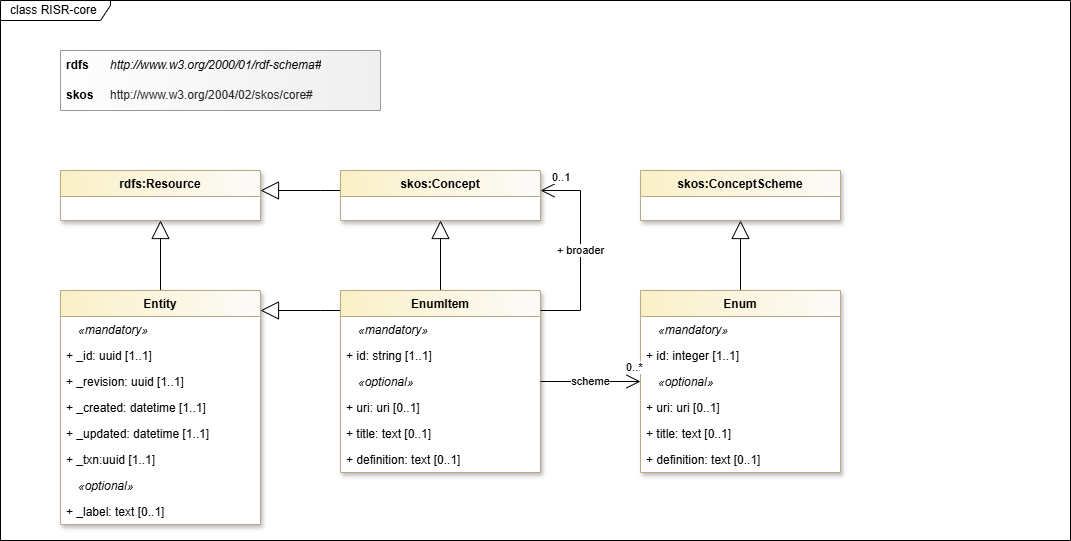

The diagram above was exported from draw.io. Its source (the exported page's mxGraphModel, read from the mxfile embedded in the PNG):
<mxGraphModel dx="1281" dy="1058" grid="1" gridSize="10" guides="1" tooltips="1" connect="1" arrows="1" fold="1" page="0" pageScale="1" pageWidth="827" pageHeight="1169" math="0" shadow="0">
  <root>
    <mxCell id="0" />
    <mxCell id="1" parent="0" />
    <mxCell id="1mINdvQxFBK2B13Aeztu-1" parent="1" style="swimlane;fontStyle=1;align=center;verticalAlign=top;childLayout=stackLayout;horizontal=1;startSize=26;horizontalStack=0;resizeParent=1;resizeParentMax=0;resizeLast=0;collapsible=1;marginBottom=0;whiteSpace=wrap;html=1;labelBackgroundColor=none;rounded=0;shadow=1;glass=0;comic=0;strokeColor=#B8A884;swimlaneFillColor=default;fontFamily=Helvetica;fontSize=12;fontColor=default;fillColor=#FAF0C6;gradientColor=#fcfbf9;gradientDirection=east;" value="rdfs:Resource" vertex="1">
      <mxGeometry height="50" width="200" x="240" y="159.99999999999977" as="geometry" />
    </mxCell>
    <mxCell id="1mINdvQxFBK2B13Aeztu-5" edge="1" parent="1" source="1mINdvQxFBK2B13Aeztu-4" style="edgeStyle=orthogonalEdgeStyle;rounded=0;orthogonalLoop=1;jettySize=auto;html=1;endArrow=block;endSize=16;endFill=0;" target="1mINdvQxFBK2B13Aeztu-1">
      <mxGeometry relative="1" as="geometry" />
    </mxCell>
    <mxCell id="1mINdvQxFBK2B13Aeztu-4" parent="1" style="swimlane;fontStyle=1;align=center;verticalAlign=top;childLayout=stackLayout;horizontal=1;startSize=26;horizontalStack=0;resizeParent=1;resizeParentMax=0;resizeLast=0;collapsible=1;marginBottom=0;whiteSpace=wrap;html=1;labelBackgroundColor=none;rounded=0;shadow=1;glass=0;comic=0;strokeColor=#B8A884;swimlaneFillColor=default;fontFamily=Helvetica;fontSize=12;fontColor=default;fillColor=#FAF0C6;gradientColor=#fcfbf9;gradientDirection=east;" value="Entity" vertex="1">
      <mxGeometry height="234" width="200" x="240" y="279.9999999999998" as="geometry" />
    </mxCell>
    <mxCell id="1mINdvQxFBK2B13Aeztu-55" parent="1mINdvQxFBK2B13Aeztu-4" style="text;strokeColor=none;fillColor=none;align=left;verticalAlign=top;spacingLeft=16;spacingRight=4;overflow=hidden;rotatable=0;points=[[0,0.5],[1,0.5]];portConstraint=eastwest;whiteSpace=wrap;html=1;labelBackgroundColor=none;gradientColor=#fcfbf9;glass=0;fillOpacity=100;noLabel=0;backgroundOutline=0;comic=0;gradientDirection=east;fontFamily=Helvetica;fontSize=12;fontColor=default;fontStyle=2" value="&lt;span&gt;«mandatory»&lt;/span&gt;" vertex="1">
      <mxGeometry height="26" width="200" y="26" as="geometry" />
    </mxCell>
    <mxCell id="1mINdvQxFBK2B13Aeztu-6" parent="1mINdvQxFBK2B13Aeztu-4" style="text;strokeColor=none;fillColor=none;align=left;verticalAlign=top;spacingLeft=4;spacingRight=4;overflow=hidden;rotatable=0;points=[[0,0.5],[1,0.5]];portConstraint=eastwest;whiteSpace=wrap;html=1;labelBackgroundColor=none;gradientColor=#fcfbf9;glass=0;fillOpacity=100;noLabel=0;backgroundOutline=0;comic=0;gradientDirection=east;fontFamily=Helvetica;fontSize=12;fontColor=default;" value="+ _id: uuid [1..1]" vertex="1">
      <mxGeometry height="26" width="200" y="52" as="geometry" />
    </mxCell>
    <mxCell id="1mINdvQxFBK2B13Aeztu-24" parent="1mINdvQxFBK2B13Aeztu-4" style="text;strokeColor=none;fillColor=none;align=left;verticalAlign=top;spacingLeft=4;spacingRight=4;overflow=hidden;rotatable=0;points=[[0,0.5],[1,0.5]];portConstraint=eastwest;whiteSpace=wrap;html=1;labelBackgroundColor=none;gradientColor=#fcfbf9;glass=0;fillOpacity=100;noLabel=0;backgroundOutline=0;comic=0;gradientDirection=east;fontFamily=Helvetica;fontSize=12;fontColor=default;" value="+ _revision: uuid [1..1]" vertex="1">
      <mxGeometry height="26" width="200" y="78" as="geometry" />
    </mxCell>
    <mxCell id="1mINdvQxFBK2B13Aeztu-34" parent="1mINdvQxFBK2B13Aeztu-4" style="text;strokeColor=none;fillColor=none;align=left;verticalAlign=top;spacingLeft=4;spacingRight=4;overflow=hidden;rotatable=0;points=[[0,0.5],[1,0.5]];portConstraint=eastwest;whiteSpace=wrap;html=1;labelBackgroundColor=none;gradientColor=#fcfbf9;glass=0;fillOpacity=100;noLabel=0;backgroundOutline=0;comic=0;gradientDirection=east;fontFamily=Helvetica;fontSize=12;fontColor=default;" value="+ _created: datetime [1..1]" vertex="1">
      <mxGeometry height="26" width="200" y="104" as="geometry" />
    </mxCell>
    <mxCell id="1mINdvQxFBK2B13Aeztu-36" parent="1mINdvQxFBK2B13Aeztu-4" style="text;strokeColor=none;fillColor=none;align=left;verticalAlign=top;spacingLeft=4;spacingRight=4;overflow=hidden;rotatable=0;points=[[0,0.5],[1,0.5]];portConstraint=eastwest;whiteSpace=wrap;html=1;labelBackgroundColor=none;gradientColor=#fcfbf9;glass=0;fillOpacity=100;noLabel=0;backgroundOutline=0;comic=0;gradientDirection=east;fontFamily=Helvetica;fontSize=12;fontColor=default;" value="+ _updated: datetime [1..1]" vertex="1">
      <mxGeometry height="26" width="200" y="130" as="geometry" />
    </mxCell>
    <mxCell id="7ujfSZIqr9_nD_EWLU6j-16" parent="1mINdvQxFBK2B13Aeztu-4" style="text;strokeColor=none;fillColor=none;align=left;verticalAlign=top;spacingLeft=4;spacingRight=4;overflow=hidden;rotatable=0;points=[[0,0.5],[1,0.5]];portConstraint=eastwest;whiteSpace=wrap;html=1;labelBackgroundColor=none;gradientColor=#fcfbf9;glass=0;fillOpacity=100;noLabel=0;backgroundOutline=0;comic=0;gradientDirection=east;fontFamily=Helvetica;fontSize=12;fontColor=default;" value="+ _txn:uuid [1..1]" vertex="1">
      <mxGeometry height="26" width="200" y="156" as="geometry" />
    </mxCell>
    <mxCell id="1mINdvQxFBK2B13Aeztu-56" parent="1mINdvQxFBK2B13Aeztu-4" style="text;strokeColor=none;fillColor=none;align=left;verticalAlign=top;spacingLeft=16;spacingRight=4;overflow=hidden;rotatable=0;points=[[0,0.5],[1,0.5]];portConstraint=eastwest;whiteSpace=wrap;html=1;labelBackgroundColor=none;gradientColor=#fcfbf9;glass=0;fillOpacity=100;noLabel=0;backgroundOutline=0;comic=0;gradientDirection=east;fontFamily=Helvetica;fontSize=12;fontColor=default;fontStyle=2" value="&lt;span&gt;«optional»&lt;/span&gt;" vertex="1">
      <mxGeometry height="26" width="200" y="182" as="geometry" />
    </mxCell>
    <mxCell id="1mINdvQxFBK2B13Aeztu-7" parent="1mINdvQxFBK2B13Aeztu-4" style="text;strokeColor=none;fillColor=none;align=left;verticalAlign=top;spacingLeft=4;spacingRight=4;overflow=hidden;rotatable=0;points=[[0,0.5],[1,0.5]];portConstraint=eastwest;whiteSpace=wrap;html=1;labelBackgroundColor=none;gradientColor=#fcfbf9;glass=0;fillOpacity=100;noLabel=0;backgroundOutline=0;comic=0;gradientDirection=east;fontFamily=Helvetica;fontSize=12;fontColor=default;" value="+ _label: text [0..1]" vertex="1">
      <mxGeometry height="26" width="200" y="208" as="geometry" />
    </mxCell>
    <mxCell id="1mINdvQxFBK2B13Aeztu-53" edge="1" parent="1" source="1mINdvQxFBK2B13Aeztu-25" style="edgeStyle=orthogonalEdgeStyle;rounded=0;orthogonalLoop=1;jettySize=auto;html=1;endArrow=block;endSize=16;endFill=0;" target="1mINdvQxFBK2B13Aeztu-1">
      <mxGeometry relative="1" as="geometry">
        <Array as="points">
          <mxPoint x="500" y="180" />
          <mxPoint x="500" y="180" />
        </Array>
      </mxGeometry>
    </mxCell>
    <mxCell id="1mINdvQxFBK2B13Aeztu-25" parent="1" style="swimlane;fontStyle=1;align=center;verticalAlign=top;childLayout=stackLayout;horizontal=1;startSize=26;horizontalStack=0;resizeParent=1;resizeParentMax=0;resizeLast=0;collapsible=1;marginBottom=0;whiteSpace=wrap;html=1;labelBackgroundColor=none;rounded=0;shadow=1;glass=0;comic=0;strokeColor=#B8A884;swimlaneFillColor=default;fontFamily=Helvetica;fontSize=12;fontColor=default;fillColor=#FAF0C6;gradientColor=#fcfbf9;gradientDirection=east;" value="skos:Concept" vertex="1">
      <mxGeometry height="50" width="200" x="520" y="159.99999999999977" as="geometry" />
    </mxCell>
    <mxCell id="1mINdvQxFBK2B13Aeztu-27" edge="1" parent="1" source="1mINdvQxFBK2B13Aeztu-26" style="edgeStyle=orthogonalEdgeStyle;rounded=0;orthogonalLoop=1;jettySize=auto;html=1;endArrow=block;endSize=16;endFill=0;" target="1mINdvQxFBK2B13Aeztu-25">
      <mxGeometry relative="1" as="geometry" />
    </mxCell>
    <mxCell id="1mINdvQxFBK2B13Aeztu-54" edge="1" parent="1" source="1mINdvQxFBK2B13Aeztu-26" style="edgeStyle=orthogonalEdgeStyle;rounded=0;orthogonalLoop=1;jettySize=auto;html=1;endArrow=block;endSize=16;endFill=0;" target="1mINdvQxFBK2B13Aeztu-4">
      <mxGeometry relative="1" as="geometry">
        <Array as="points">
          <mxPoint x="500" y="300" />
          <mxPoint x="500" y="300" />
        </Array>
      </mxGeometry>
    </mxCell>
    <mxCell id="1mINdvQxFBK2B13Aeztu-26" parent="1" style="swimlane;fontStyle=1;align=center;verticalAlign=top;childLayout=stackLayout;horizontal=1;startSize=26;horizontalStack=0;resizeParent=1;resizeParentMax=0;resizeLast=0;collapsible=1;marginBottom=0;whiteSpace=wrap;html=1;labelBackgroundColor=none;rounded=0;shadow=1;glass=0;comic=0;strokeColor=#B8A884;swimlaneFillColor=default;fontFamily=Helvetica;fontSize=12;fontColor=default;fillColor=#FAF0C6;gradientColor=#fcfbf9;gradientDirection=east;" value="EnumItem" vertex="1">
      <mxGeometry height="182" width="200" x="520" y="279.9999999999998" as="geometry" />
    </mxCell>
    <mxCell id="1mINdvQxFBK2B13Aeztu-57" parent="1mINdvQxFBK2B13Aeztu-26" style="text;strokeColor=none;fillColor=none;align=left;verticalAlign=top;spacingLeft=16;spacingRight=4;overflow=hidden;rotatable=0;points=[[0,0.5],[1,0.5]];portConstraint=eastwest;whiteSpace=wrap;html=1;labelBackgroundColor=none;gradientColor=#fcfbf9;glass=0;fillOpacity=100;noLabel=0;backgroundOutline=0;comic=0;gradientDirection=east;fontFamily=Helvetica;fontSize=12;fontColor=default;fontStyle=2" value="&lt;span&gt;«mandatory»&lt;/span&gt;" vertex="1">
      <mxGeometry height="26" width="200" y="26" as="geometry" />
    </mxCell>
    <mxCell id="1mINdvQxFBK2B13Aeztu-28" parent="1mINdvQxFBK2B13Aeztu-26" style="text;strokeColor=none;fillColor=none;align=left;verticalAlign=top;spacingLeft=4;spacingRight=4;overflow=hidden;rotatable=0;points=[[0,0.5],[1,0.5]];portConstraint=eastwest;whiteSpace=wrap;html=1;labelBackgroundColor=none;gradientColor=#fcfbf9;glass=0;fillOpacity=100;noLabel=0;backgroundOutline=0;comic=0;gradientDirection=east;fontFamily=Helvetica;fontSize=12;fontColor=default;" value="+ id: string [1..1]" vertex="1">
      <mxGeometry height="26" width="200" y="52" as="geometry" />
    </mxCell>
    <mxCell id="1mINdvQxFBK2B13Aeztu-58" parent="1mINdvQxFBK2B13Aeztu-26" style="text;strokeColor=none;fillColor=none;align=left;verticalAlign=top;spacingLeft=16;spacingRight=4;overflow=hidden;rotatable=0;points=[[0,0.5],[1,0.5]];portConstraint=eastwest;whiteSpace=wrap;html=1;labelBackgroundColor=none;gradientColor=#fcfbf9;glass=0;fillOpacity=100;noLabel=0;backgroundOutline=0;comic=0;gradientDirection=east;fontFamily=Helvetica;fontSize=12;fontColor=default;fontStyle=2" value="&lt;span&gt;«optional»&lt;/span&gt;" vertex="1">
      <mxGeometry height="26" width="200" y="78" as="geometry" />
    </mxCell>
    <mxCell id="1mINdvQxFBK2B13Aeztu-29" parent="1mINdvQxFBK2B13Aeztu-26" style="text;strokeColor=none;fillColor=none;align=left;verticalAlign=top;spacingLeft=4;spacingRight=4;overflow=hidden;rotatable=0;points=[[0,0.5],[1,0.5]];portConstraint=eastwest;whiteSpace=wrap;html=1;labelBackgroundColor=none;gradientColor=#fcfbf9;glass=0;fillOpacity=100;noLabel=0;backgroundOutline=0;comic=0;gradientDirection=east;fontFamily=Helvetica;fontSize=12;fontColor=default;" value="+ uri: uri [0..1]" vertex="1">
      <mxGeometry height="26" width="200" y="104" as="geometry" />
    </mxCell>
    <mxCell id="1mINdvQxFBK2B13Aeztu-59" parent="1mINdvQxFBK2B13Aeztu-26" style="text;strokeColor=none;fillColor=none;align=left;verticalAlign=top;spacingLeft=4;spacingRight=4;overflow=hidden;rotatable=0;points=[[0,0.5],[1,0.5]];portConstraint=eastwest;whiteSpace=wrap;html=1;labelBackgroundColor=none;gradientColor=#fcfbf9;glass=0;fillOpacity=100;noLabel=0;backgroundOutline=0;comic=0;gradientDirection=east;fontFamily=Helvetica;fontSize=12;fontColor=default;" value="+ title: text [0..1]" vertex="1">
      <mxGeometry height="26" width="200" y="130" as="geometry" />
    </mxCell>
    <mxCell id="1mINdvQxFBK2B13Aeztu-60" parent="1mINdvQxFBK2B13Aeztu-26" style="text;strokeColor=none;fillColor=none;align=left;verticalAlign=top;spacingLeft=4;spacingRight=4;overflow=hidden;rotatable=0;points=[[0,0.5],[1,0.5]];portConstraint=eastwest;whiteSpace=wrap;html=1;labelBackgroundColor=none;gradientColor=#fcfbf9;glass=0;fillOpacity=100;noLabel=0;backgroundOutline=0;comic=0;gradientDirection=east;fontFamily=Helvetica;fontSize=12;fontColor=default;" value="+ definition: text [0..1]" vertex="1">
      <mxGeometry height="26" width="200" y="156" as="geometry" />
    </mxCell>
    <mxCell id="1mINdvQxFBK2B13Aeztu-44" edge="1" parent="1" source="1mINdvQxFBK2B13Aeztu-26" style="edgeStyle=orthogonalEdgeStyle;rounded=0;orthogonalLoop=1;jettySize=auto;html=1;endArrow=open;endFill=1;endSize=12;sourcePerimeterSpacing=0;spacingLeft=0;labelBackgroundColor=default;labelBorderColor=none;" target="1mINdvQxFBK2B13Aeztu-25" value="&amp;nbsp;+ broader&amp;nbsp;">
      <mxGeometry relative="1" as="geometry">
        <mxPoint as="offset" />
        <Array as="points">
          <mxPoint x="760" y="300" />
          <mxPoint x="760" y="180" />
        </Array>
        <mxPoint x="930" y="250" as="sourcePoint" />
        <mxPoint x="710" y="190" as="targetPoint" />
      </mxGeometry>
    </mxCell>
    <mxCell id="1mINdvQxFBK2B13Aeztu-45" connectable="0" parent="1mINdvQxFBK2B13Aeztu-44" style="edgeLabel;html=1;align=left;verticalAlign=middle;resizable=0;points=[];" value="0..1" vertex="1">
      <mxGeometry relative="1" x="0.8136" as="geometry">
        <mxPoint x="-9" y="-14" as="offset" />
      </mxGeometry>
    </mxCell>
    <mxCell id="1mINdvQxFBK2B13Aeztu-46" parent="1" style="shape=table;html=1;whiteSpace=wrap;startSize=0;container=1;collapsible=0;childLayout=tableLayout;columnLines=0;rowLines=0;fontSize=16;strokeColor=#999999;spacingLeft=4;spacingRight=0;fillColor=#fefefe;gradientColor=#efefef;gradientDirection=east;" value="" vertex="1">
      <mxGeometry height="60" width="320" x="240" y="40" as="geometry" />
    </mxCell>
    <mxCell id="1mINdvQxFBK2B13Aeztu-47" parent="1mINdvQxFBK2B13Aeztu-46" style="shape=tableRow;horizontal=0;startSize=0;swimlaneHead=0;swimlaneBody=0;top=0;left=0;bottom=0;right=0;collapsible=0;dropTarget=0;fillColor=none;points=[[0,0.5],[1,0.5]];portConstraint=eastwest;fontSize=16;strokeColor=inherit;spacingLeft=4;spacingRight=0;" value="" vertex="1">
      <mxGeometry height="30" width="320" as="geometry" />
    </mxCell>
    <mxCell id="1mINdvQxFBK2B13Aeztu-48" parent="1mINdvQxFBK2B13Aeztu-47" style="shape=partialRectangle;html=1;whiteSpace=wrap;connectable=0;fillColor=none;top=0;left=0;bottom=0;right=0;overflow=hidden;fontSize=12;strokeColor=inherit;align=left;spacingLeft=4;spacingRight=0;fontStyle=1" value="rdfs" vertex="1">
      <mxGeometry height="30" width="44" as="geometry">
        <mxRectangle height="30" width="44" as="alternateBounds" />
      </mxGeometry>
    </mxCell>
    <UserObject label="&lt;span&gt;&lt;font style=&quot;color: rgb(0, 0, 0);&quot;&gt;http://www.w3.org/2000/01/rdf-schema#&lt;/font&gt;&lt;/span&gt;" link="http://purl.org/dc/terms/" linkTarget="_blank" id="1mINdvQxFBK2B13Aeztu-49">
      <mxCell parent="1mINdvQxFBK2B13Aeztu-47" style="shape=partialRectangle;html=1;whiteSpace=wrap;connectable=0;fillColor=none;top=0;left=0;bottom=0;right=0;overflow=hidden;fontSize=12;strokeColor=inherit;align=left;spacingLeft=4;spacingRight=0;fontStyle=2;labelBackgroundColor=none;" vertex="1">
        <mxGeometry height="30" width="276" x="44" as="geometry">
          <mxRectangle height="30" width="276" as="alternateBounds" />
        </mxGeometry>
      </mxCell>
    </UserObject>
    <mxCell id="1mINdvQxFBK2B13Aeztu-50" parent="1mINdvQxFBK2B13Aeztu-46" style="shape=tableRow;horizontal=0;startSize=0;swimlaneHead=0;swimlaneBody=0;top=0;left=0;bottom=0;right=0;collapsible=0;dropTarget=0;fillColor=none;points=[[0,0.5],[1,0.5]];portConstraint=eastwest;fontSize=16;strokeColor=inherit;spacingLeft=4;spacingRight=0;" value="" vertex="1">
      <mxGeometry height="30" width="320" y="30" as="geometry" />
    </mxCell>
    <mxCell id="1mINdvQxFBK2B13Aeztu-51" parent="1mINdvQxFBK2B13Aeztu-50" style="shape=partialRectangle;html=1;whiteSpace=wrap;connectable=0;fillColor=none;top=0;left=0;bottom=0;right=0;overflow=hidden;fontSize=12;strokeColor=inherit;align=left;spacingLeft=4;spacingRight=0;fontStyle=1" value="skos" vertex="1">
      <mxGeometry height="30" width="44" as="geometry">
        <mxRectangle height="30" width="44" as="alternateBounds" />
      </mxGeometry>
    </mxCell>
    <UserObject label="&lt;span style=&quot;color: rgb(36, 36, 36); font-style: normal; white-space-collapse: preserve;&quot;&gt;&lt;font face=&quot;Helvetica&quot; style=&quot;font-size: 12px;&quot;&gt;http://www.w3.org/2004/02/skos/core#&lt;/font&gt;&lt;/span&gt;" link="http://www.w3.org/2004/02/skos/core#" linkTarget="_blank" id="1mINdvQxFBK2B13Aeztu-52">
      <mxCell parent="1mINdvQxFBK2B13Aeztu-50" style="shape=partialRectangle;html=1;whiteSpace=wrap;connectable=0;fillColor=none;top=0;left=0;bottom=0;right=0;overflow=hidden;fontSize=12;strokeColor=inherit;align=left;spacingLeft=4;spacingRight=0;fontStyle=2;labelBackgroundColor=none;" vertex="1">
        <mxGeometry height="30" width="276" x="44" as="geometry">
          <mxRectangle height="30" width="276" as="alternateBounds" />
        </mxGeometry>
      </mxCell>
    </UserObject>
    <mxCell id="7ujfSZIqr9_nD_EWLU6j-9" edge="1" parent="1" source="7ujfSZIqr9_nD_EWLU6j-1" style="edgeStyle=orthogonalEdgeStyle;rounded=0;orthogonalLoop=1;jettySize=auto;html=1;endArrow=block;endSize=16;endFill=0;" target="7ujfSZIqr9_nD_EWLU6j-8">
      <mxGeometry relative="1" as="geometry">
        <mxPoint x="880" y="210" as="targetPoint" />
      </mxGeometry>
    </mxCell>
    <mxCell id="7ujfSZIqr9_nD_EWLU6j-1" parent="1" style="swimlane;fontStyle=1;align=center;verticalAlign=top;childLayout=stackLayout;horizontal=1;startSize=26;horizontalStack=0;resizeParent=1;resizeParentMax=0;resizeLast=0;collapsible=1;marginBottom=0;whiteSpace=wrap;html=1;labelBackgroundColor=none;rounded=0;shadow=1;glass=0;comic=0;strokeColor=#B8A884;swimlaneFillColor=default;fontFamily=Helvetica;fontSize=12;fontColor=default;fillColor=#FAF0C6;gradientColor=#fcfbf9;gradientDirection=east;" value="Enum" vertex="1">
      <mxGeometry height="182" width="200" x="820" y="280" as="geometry" />
    </mxCell>
    <mxCell id="7ujfSZIqr9_nD_EWLU6j-2" parent="7ujfSZIqr9_nD_EWLU6j-1" style="text;strokeColor=none;fillColor=none;align=left;verticalAlign=top;spacingLeft=16;spacingRight=4;overflow=hidden;rotatable=0;points=[[0,0.5],[1,0.5]];portConstraint=eastwest;whiteSpace=wrap;html=1;labelBackgroundColor=none;gradientColor=#fcfbf9;glass=0;fillOpacity=100;noLabel=0;backgroundOutline=0;comic=0;gradientDirection=east;fontFamily=Helvetica;fontSize=12;fontColor=default;fontStyle=2" value="&lt;span&gt;«mandatory»&lt;/span&gt;" vertex="1">
      <mxGeometry height="26" width="200" y="26" as="geometry" />
    </mxCell>
    <mxCell id="7ujfSZIqr9_nD_EWLU6j-3" parent="7ujfSZIqr9_nD_EWLU6j-1" style="text;strokeColor=none;fillColor=none;align=left;verticalAlign=top;spacingLeft=4;spacingRight=4;overflow=hidden;rotatable=0;points=[[0,0.5],[1,0.5]];portConstraint=eastwest;whiteSpace=wrap;html=1;labelBackgroundColor=none;gradientColor=#fcfbf9;glass=0;fillOpacity=100;noLabel=0;backgroundOutline=0;comic=0;gradientDirection=east;fontFamily=Helvetica;fontSize=12;fontColor=default;" value="+ id: integer [1..1]" vertex="1">
      <mxGeometry height="26" width="200" y="52" as="geometry" />
    </mxCell>
    <mxCell id="7ujfSZIqr9_nD_EWLU6j-4" parent="7ujfSZIqr9_nD_EWLU6j-1" style="text;strokeColor=none;fillColor=none;align=left;verticalAlign=top;spacingLeft=16;spacingRight=4;overflow=hidden;rotatable=0;points=[[0,0.5],[1,0.5]];portConstraint=eastwest;whiteSpace=wrap;html=1;labelBackgroundColor=none;gradientColor=#fcfbf9;glass=0;fillOpacity=100;noLabel=0;backgroundOutline=0;comic=0;gradientDirection=east;fontFamily=Helvetica;fontSize=12;fontColor=default;fontStyle=2" value="&lt;span&gt;«optional»&lt;/span&gt;" vertex="1">
      <mxGeometry height="26" width="200" y="78" as="geometry" />
    </mxCell>
    <mxCell id="7ujfSZIqr9_nD_EWLU6j-5" parent="7ujfSZIqr9_nD_EWLU6j-1" style="text;strokeColor=none;fillColor=none;align=left;verticalAlign=top;spacingLeft=4;spacingRight=4;overflow=hidden;rotatable=0;points=[[0,0.5],[1,0.5]];portConstraint=eastwest;whiteSpace=wrap;html=1;labelBackgroundColor=none;gradientColor=#fcfbf9;glass=0;fillOpacity=100;noLabel=0;backgroundOutline=0;comic=0;gradientDirection=east;fontFamily=Helvetica;fontSize=12;fontColor=default;" value="+ uri: uri [0..1]" vertex="1">
      <mxGeometry height="26" width="200" y="104" as="geometry" />
    </mxCell>
    <mxCell id="7ujfSZIqr9_nD_EWLU6j-6" parent="7ujfSZIqr9_nD_EWLU6j-1" style="text;strokeColor=none;fillColor=none;align=left;verticalAlign=top;spacingLeft=4;spacingRight=4;overflow=hidden;rotatable=0;points=[[0,0.5],[1,0.5]];portConstraint=eastwest;whiteSpace=wrap;html=1;labelBackgroundColor=none;gradientColor=#fcfbf9;glass=0;fillOpacity=100;noLabel=0;backgroundOutline=0;comic=0;gradientDirection=east;fontFamily=Helvetica;fontSize=12;fontColor=default;" value="+ title: text [0..1]" vertex="1">
      <mxGeometry height="26" width="200" y="130" as="geometry" />
    </mxCell>
    <mxCell id="7ujfSZIqr9_nD_EWLU6j-7" parent="7ujfSZIqr9_nD_EWLU6j-1" style="text;strokeColor=none;fillColor=none;align=left;verticalAlign=top;spacingLeft=4;spacingRight=4;overflow=hidden;rotatable=0;points=[[0,0.5],[1,0.5]];portConstraint=eastwest;whiteSpace=wrap;html=1;labelBackgroundColor=none;gradientColor=#fcfbf9;glass=0;fillOpacity=100;noLabel=0;backgroundOutline=0;comic=0;gradientDirection=east;fontFamily=Helvetica;fontSize=12;fontColor=default;" value="+ definition: text [0..1]" vertex="1">
      <mxGeometry height="26" width="200" y="156" as="geometry" />
    </mxCell>
    <mxCell id="7ujfSZIqr9_nD_EWLU6j-8" parent="1" style="swimlane;fontStyle=1;align=center;verticalAlign=top;childLayout=stackLayout;horizontal=1;startSize=26;horizontalStack=0;resizeParent=1;resizeParentMax=0;resizeLast=0;collapsible=1;marginBottom=0;whiteSpace=wrap;html=1;labelBackgroundColor=none;rounded=0;shadow=1;glass=0;comic=0;strokeColor=#B8A884;swimlaneFillColor=default;fontFamily=Helvetica;fontSize=12;fontColor=default;fillColor=#FAF0C6;gradientColor=#fcfbf9;gradientDirection=east;" value="skos:ConceptScheme" vertex="1">
      <mxGeometry height="50" width="200" x="820" y="160" as="geometry" />
    </mxCell>
    <mxCell id="7ujfSZIqr9_nD_EWLU6j-14" edge="1" parent="1" source="1mINdvQxFBK2B13Aeztu-26" style="edgeStyle=orthogonalEdgeStyle;rounded=0;orthogonalLoop=1;jettySize=auto;html=1;endArrow=open;endFill=1;endSize=12;sourcePerimeterSpacing=0;spacingLeft=0;labelBackgroundColor=default;labelBorderColor=none;" target="7ujfSZIqr9_nD_EWLU6j-1" value="scheme">
      <mxGeometry relative="1" as="geometry">
        <mxPoint as="offset" />
        <Array as="points" />
        <mxPoint x="730" y="380" as="sourcePoint" />
        <mxPoint x="600" y="350" as="targetPoint" />
      </mxGeometry>
    </mxCell>
    <mxCell id="7ujfSZIqr9_nD_EWLU6j-15" connectable="0" parent="7ujfSZIqr9_nD_EWLU6j-14" style="edgeLabel;html=1;align=left;verticalAlign=middle;resizable=0;points=[];" value="0..*" vertex="1">
      <mxGeometry relative="1" x="0.8136" as="geometry">
        <mxPoint x="-7" y="-14" as="offset" />
      </mxGeometry>
    </mxCell>
    <mxCell id="1yRpn-V1RtXXUunRaFwF-2" parent="1" style="shape=umlFrame;whiteSpace=wrap;html=1;pointerEvents=0;width=110;height=20;" value="&lt;font style=&quot;font-size: 12px;&quot;&gt;class RISR-core&amp;nbsp;&lt;/font&gt;&lt;div&gt;&lt;/div&gt;" vertex="1">
      <mxGeometry height="540" width="1070" x="180" y="-10" as="geometry" />
    </mxCell>
  </root>
</mxGraphModel>